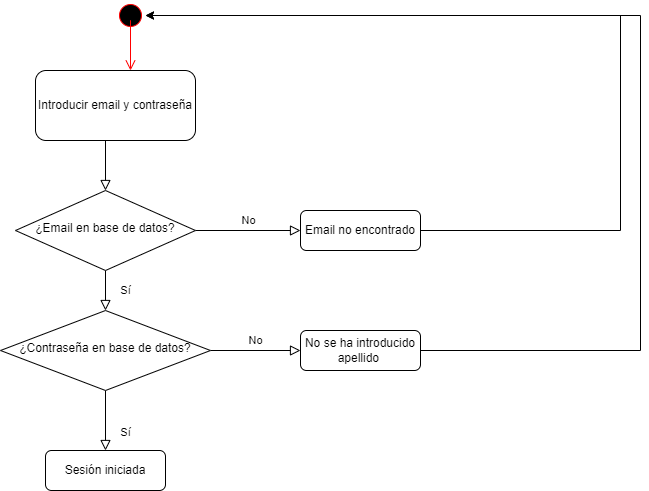

The diagram above was exported from draw.io. Its source (the exported page's mxGraphModel, read from the mxfile embedded in the PNG):
<mxGraphModel dx="1050" dy="1692" grid="1" gridSize="10" guides="1" tooltips="1" connect="1" arrows="1" fold="1" page="1" pageScale="1" pageWidth="827" pageHeight="1169" math="0" shadow="0">
  <root>
    <mxCell id="WIyWlLk6GJQsqaUBKTNV-0" />
    <mxCell id="WIyWlLk6GJQsqaUBKTNV-1" parent="WIyWlLk6GJQsqaUBKTNV-0" />
    <mxCell id="WIyWlLk6GJQsqaUBKTNV-4" value="Sí" style="rounded=0;html=1;jettySize=auto;orthogonalLoop=1;fontSize=11;endArrow=block;endFill=0;endSize=8;strokeWidth=1;shadow=0;labelBackgroundColor=none;edgeStyle=orthogonalEdgeStyle;" parent="WIyWlLk6GJQsqaUBKTNV-1" source="WIyWlLk6GJQsqaUBKTNV-6" target="WIyWlLk6GJQsqaUBKTNV-10" edge="1">
      <mxGeometry y="20" relative="1" as="geometry">
        <mxPoint as="offset" />
      </mxGeometry>
    </mxCell>
    <mxCell id="WIyWlLk6GJQsqaUBKTNV-5" value="No" style="edgeStyle=orthogonalEdgeStyle;rounded=0;html=1;jettySize=auto;orthogonalLoop=1;fontSize=11;endArrow=block;endFill=0;endSize=8;strokeWidth=1;shadow=0;labelBackgroundColor=none;" parent="WIyWlLk6GJQsqaUBKTNV-1" source="WIyWlLk6GJQsqaUBKTNV-6" target="WIyWlLk6GJQsqaUBKTNV-7" edge="1">
      <mxGeometry y="10" relative="1" as="geometry">
        <mxPoint as="offset" />
      </mxGeometry>
    </mxCell>
    <mxCell id="WIyWlLk6GJQsqaUBKTNV-6" value="¿Email en base de datos?" style="rhombus;whiteSpace=wrap;html=1;shadow=0;fontFamily=Helvetica;fontSize=12;align=center;strokeWidth=1;spacing=6;spacingTop=-4;" parent="WIyWlLk6GJQsqaUBKTNV-1" vertex="1">
      <mxGeometry x="35" y="170" width="180" height="80" as="geometry" />
    </mxCell>
    <mxCell id="JsJIdfT1dO4YMBA5_KKn-3" style="edgeStyle=orthogonalEdgeStyle;rounded=0;orthogonalLoop=1;jettySize=auto;html=1;exitX=1;exitY=0.5;exitDx=0;exitDy=0;entryX=1;entryY=0.5;entryDx=0;entryDy=0;" edge="1" parent="WIyWlLk6GJQsqaUBKTNV-1" source="WIyWlLk6GJQsqaUBKTNV-7" target="JsJIdfT1dO4YMBA5_KKn-0">
      <mxGeometry relative="1" as="geometry">
        <Array as="points">
          <mxPoint x="640" y="210" />
          <mxPoint x="640" y="-5" />
        </Array>
      </mxGeometry>
    </mxCell>
    <mxCell id="WIyWlLk6GJQsqaUBKTNV-7" value="Email no encontrado" style="rounded=1;whiteSpace=wrap;html=1;fontSize=12;glass=0;strokeWidth=1;shadow=0;" parent="WIyWlLk6GJQsqaUBKTNV-1" vertex="1">
      <mxGeometry x="320" y="190" width="120" height="40" as="geometry" />
    </mxCell>
    <mxCell id="WIyWlLk6GJQsqaUBKTNV-8" value="Sí" style="rounded=0;html=1;jettySize=auto;orthogonalLoop=1;fontSize=11;endArrow=block;endFill=0;endSize=8;strokeWidth=1;shadow=0;labelBackgroundColor=none;edgeStyle=orthogonalEdgeStyle;" parent="WIyWlLk6GJQsqaUBKTNV-1" source="WIyWlLk6GJQsqaUBKTNV-10" target="WIyWlLk6GJQsqaUBKTNV-11" edge="1">
      <mxGeometry x="0.3846" y="20" relative="1" as="geometry">
        <mxPoint as="offset" />
      </mxGeometry>
    </mxCell>
    <mxCell id="WIyWlLk6GJQsqaUBKTNV-9" value="No" style="edgeStyle=orthogonalEdgeStyle;rounded=0;html=1;jettySize=auto;orthogonalLoop=1;fontSize=11;endArrow=block;endFill=0;endSize=8;strokeWidth=1;shadow=0;labelBackgroundColor=none;" parent="WIyWlLk6GJQsqaUBKTNV-1" source="WIyWlLk6GJQsqaUBKTNV-10" target="WIyWlLk6GJQsqaUBKTNV-12" edge="1">
      <mxGeometry y="10" relative="1" as="geometry">
        <mxPoint as="offset" />
      </mxGeometry>
    </mxCell>
    <mxCell id="WIyWlLk6GJQsqaUBKTNV-10" value="¿Contraseña en base de datos?" style="rhombus;whiteSpace=wrap;html=1;shadow=0;fontFamily=Helvetica;fontSize=12;align=center;strokeWidth=1;spacing=6;spacingTop=-4;" parent="WIyWlLk6GJQsqaUBKTNV-1" vertex="1">
      <mxGeometry x="20" y="290" width="210" height="80" as="geometry" />
    </mxCell>
    <mxCell id="WIyWlLk6GJQsqaUBKTNV-11" value="Sesión iniciada" style="rounded=1;whiteSpace=wrap;html=1;fontSize=12;glass=0;strokeWidth=1;shadow=0;" parent="WIyWlLk6GJQsqaUBKTNV-1" vertex="1">
      <mxGeometry x="65" y="430" width="120" height="40" as="geometry" />
    </mxCell>
    <mxCell id="JsJIdfT1dO4YMBA5_KKn-2" style="edgeStyle=orthogonalEdgeStyle;rounded=0;orthogonalLoop=1;jettySize=auto;html=1;exitX=1;exitY=0.5;exitDx=0;exitDy=0;entryX=1;entryY=0.5;entryDx=0;entryDy=0;" edge="1" parent="WIyWlLk6GJQsqaUBKTNV-1" source="WIyWlLk6GJQsqaUBKTNV-12" target="JsJIdfT1dO4YMBA5_KKn-0">
      <mxGeometry relative="1" as="geometry">
        <mxPoint x="560" y="-10" as="targetPoint" />
        <Array as="points">
          <mxPoint x="660" y="330" />
          <mxPoint x="660" y="-5" />
        </Array>
      </mxGeometry>
    </mxCell>
    <mxCell id="WIyWlLk6GJQsqaUBKTNV-12" value="No se ha introducido apellido&amp;nbsp;" style="rounded=1;whiteSpace=wrap;html=1;fontSize=12;glass=0;strokeWidth=1;shadow=0;" parent="WIyWlLk6GJQsqaUBKTNV-1" vertex="1">
      <mxGeometry x="320" y="310" width="120" height="40" as="geometry" />
    </mxCell>
    <mxCell id="9QPblURgfRTHFtlZenbc-1" value="Introducir email y contraseña" style="rounded=1;whiteSpace=wrap;html=1;fontSize=12;glass=0;strokeWidth=1;shadow=0;" parent="WIyWlLk6GJQsqaUBKTNV-1" vertex="1">
      <mxGeometry x="55" y="50" width="160" height="70" as="geometry" />
    </mxCell>
    <mxCell id="9QPblURgfRTHFtlZenbc-4" value="" style="rounded=0;html=1;jettySize=auto;orthogonalLoop=1;fontSize=11;endArrow=block;endFill=0;endSize=8;strokeWidth=1;shadow=0;labelBackgroundColor=none;edgeStyle=orthogonalEdgeStyle;exitX=0.5;exitY=1;exitDx=0;exitDy=0;entryX=0.5;entryY=0;entryDx=0;entryDy=0;" parent="WIyWlLk6GJQsqaUBKTNV-1" source="9QPblURgfRTHFtlZenbc-1" edge="1" target="WIyWlLk6GJQsqaUBKTNV-6">
      <mxGeometry x="0.3846" y="20" relative="1" as="geometry">
        <mxPoint as="offset" />
        <mxPoint x="149.76" y="110" as="sourcePoint" />
        <mxPoint x="149.76" y="170" as="targetPoint" />
        <Array as="points">
          <mxPoint x="150" y="120" />
          <mxPoint x="125" y="120" />
        </Array>
      </mxGeometry>
    </mxCell>
    <mxCell id="JsJIdfT1dO4YMBA5_KKn-0" value="" style="ellipse;html=1;shape=startState;fillColor=#000000;strokeColor=#ff0000;" vertex="1" parent="WIyWlLk6GJQsqaUBKTNV-1">
      <mxGeometry x="135" y="-20" width="30" height="30" as="geometry" />
    </mxCell>
    <mxCell id="JsJIdfT1dO4YMBA5_KKn-1" value="" style="edgeStyle=orthogonalEdgeStyle;html=1;verticalAlign=bottom;endArrow=open;endSize=8;strokeColor=#ff0000;rounded=0;exitX=0.5;exitY=1;exitDx=0;exitDy=0;" edge="1" source="JsJIdfT1dO4YMBA5_KKn-0" parent="WIyWlLk6GJQsqaUBKTNV-1">
      <mxGeometry relative="1" as="geometry">
        <mxPoint x="150" y="50" as="targetPoint" />
        <mxPoint x="100" y="-20" as="sourcePoint" />
        <Array as="points">
          <mxPoint x="150" />
        </Array>
      </mxGeometry>
    </mxCell>
  </root>
</mxGraphModel>